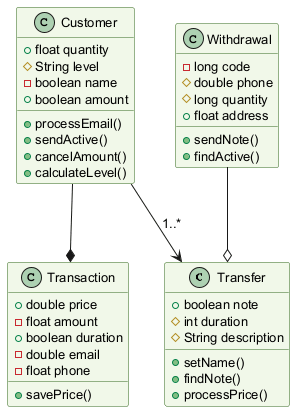

The diagram above was rendered by PlantUML. Its source (embedded in the PNG):
@startuml
skinparam backgroundColor #FFFFFF
skinparam classBackgroundColor #F1F8E9
skinparam classBorderColor #33691E
skinparam defaultFontSize 13
class Transfer {
  +boolean note
  #int duration
  #String description
  +setName()
  +findNote()
  +processPrice()
}
class Transaction {
  +double price
  -float amount
  +boolean duration
  -double email
  -float phone
  +savePrice()
}
class Customer {
  +float quantity
  #String level
  -boolean name
  +boolean amount
  +processEmail()
  +sendActive()
  +cancelAmount()
  +calculateLevel()
}
class Withdrawal {
  -long code
  #double phone
  #long quantity
  +float address
  +sendNote()
  +findActive()
}
Withdrawal --o Transfer
Customer --> Transfer : "1..*"
Customer --* Transaction
@enduml